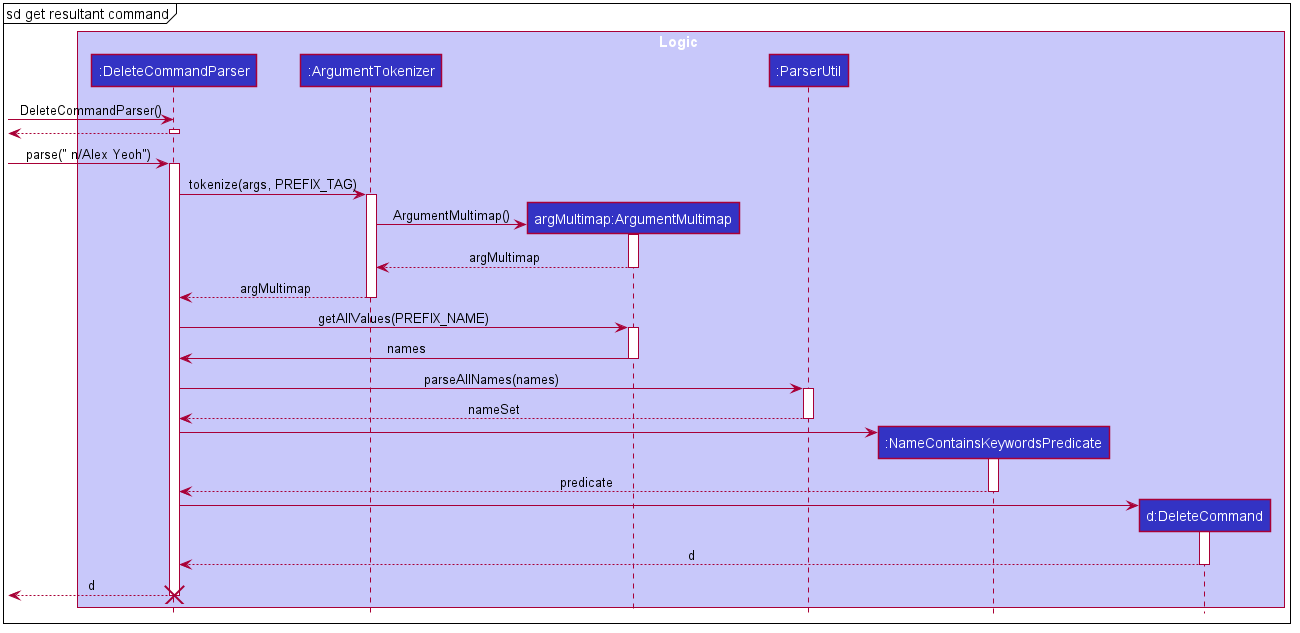

The diagram above was rendered by PlantUML. Its source (embedded in the PNG):
@startuml








skinparam BackgroundColor #FFFFFFF

skinparam Shadowing false

skinparam Class {
    FontColor #FFFFFF
    BorderThickness 1
    BorderColor #FFFFFF
    StereotypeFontColor #FFFFFF
    FontName Arial
}

skinparam Actor {
    BorderColor #000000
    Color #000000
    FontName Arial
}

skinparam Sequence {
    MessageAlign center
    BoxFontSize 15
    BoxPadding 0
    BoxFontColor #FFFFFF
    FontName Arial
}

skinparam Participant {
    FontColor #FFFFFFF
    Padding 20
}

skinparam MinClassWidth 50
skinparam ParticipantPadding 10
skinparam Shadowing false
skinparam DefaultTextAlignment center
skinparam packageStyle Rectangle

hide footbox
hide members
hide circle
mainframe sd get resultant command

box Logic #C8C8FA
participant ":DeleteCommandParser" as DeleteCommandParser #3333C4
participant ":ArgumentTokenizer" as ArgumentTokenizer #3333C4
participant "argMultimap:ArgumentMultimap" as ArgumentMultimap #3333C4
participant ":ParserUtil" as ParserUtil #3333C4
participant ":NameContainsKeywordsPredicate" as NameContainsKeywordsPredicate #3333C4
participant "d:DeleteCommand" as DeleteCommand #3333C4
end box

create DeleteCommandParser
[-> DeleteCommandParser : DeleteCommandParser()
activate DeleteCommandParser

DeleteCommandParser -->[
deactivate DeleteCommandParser

[-> DeleteCommandParser : parse(" n/Alex Yeoh")
activate DeleteCommandParser

DeleteCommandParser -> ArgumentTokenizer : tokenize(args, PREFIX_TAG)
activate ArgumentTokenizer

create ArgumentMultimap
ArgumentTokenizer -> ArgumentMultimap : ArgumentMultimap()
activate ArgumentMultimap

ArgumentMultimap --> ArgumentTokenizer : argMultimap
deactivate ArgumentMultimap

ArgumentTokenizer --> DeleteCommandParser : argMultimap
deactivate ArgumentTokenizer

DeleteCommandParser -> ArgumentMultimap : getAllValues(PREFIX_NAME)
activate ArgumentMultimap

ArgumentMultimap -> DeleteCommandParser : names
deactivate ArgumentMultimap

DeleteCommandParser -> ParserUtil : parseAllNames(names)
activate ParserUtil

ParserUtil --> DeleteCommandParser : nameSet
deactivate ParserUtil

create NameContainsKeywordsPredicate
DeleteCommandParser -> NameContainsKeywordsPredicate
activate NameContainsKeywordsPredicate

NameContainsKeywordsPredicate --> DeleteCommandParser : predicate
deactivate NameContainsKeywordsPredicate

create DeleteCommand
DeleteCommandParser -> DeleteCommand
activate DeleteCommand

DeleteCommand --> DeleteCommandParser : d
deactivate DeleteCommand

DeleteCommandParser -->[: d
destroy DeleteCommandParser

@enduml